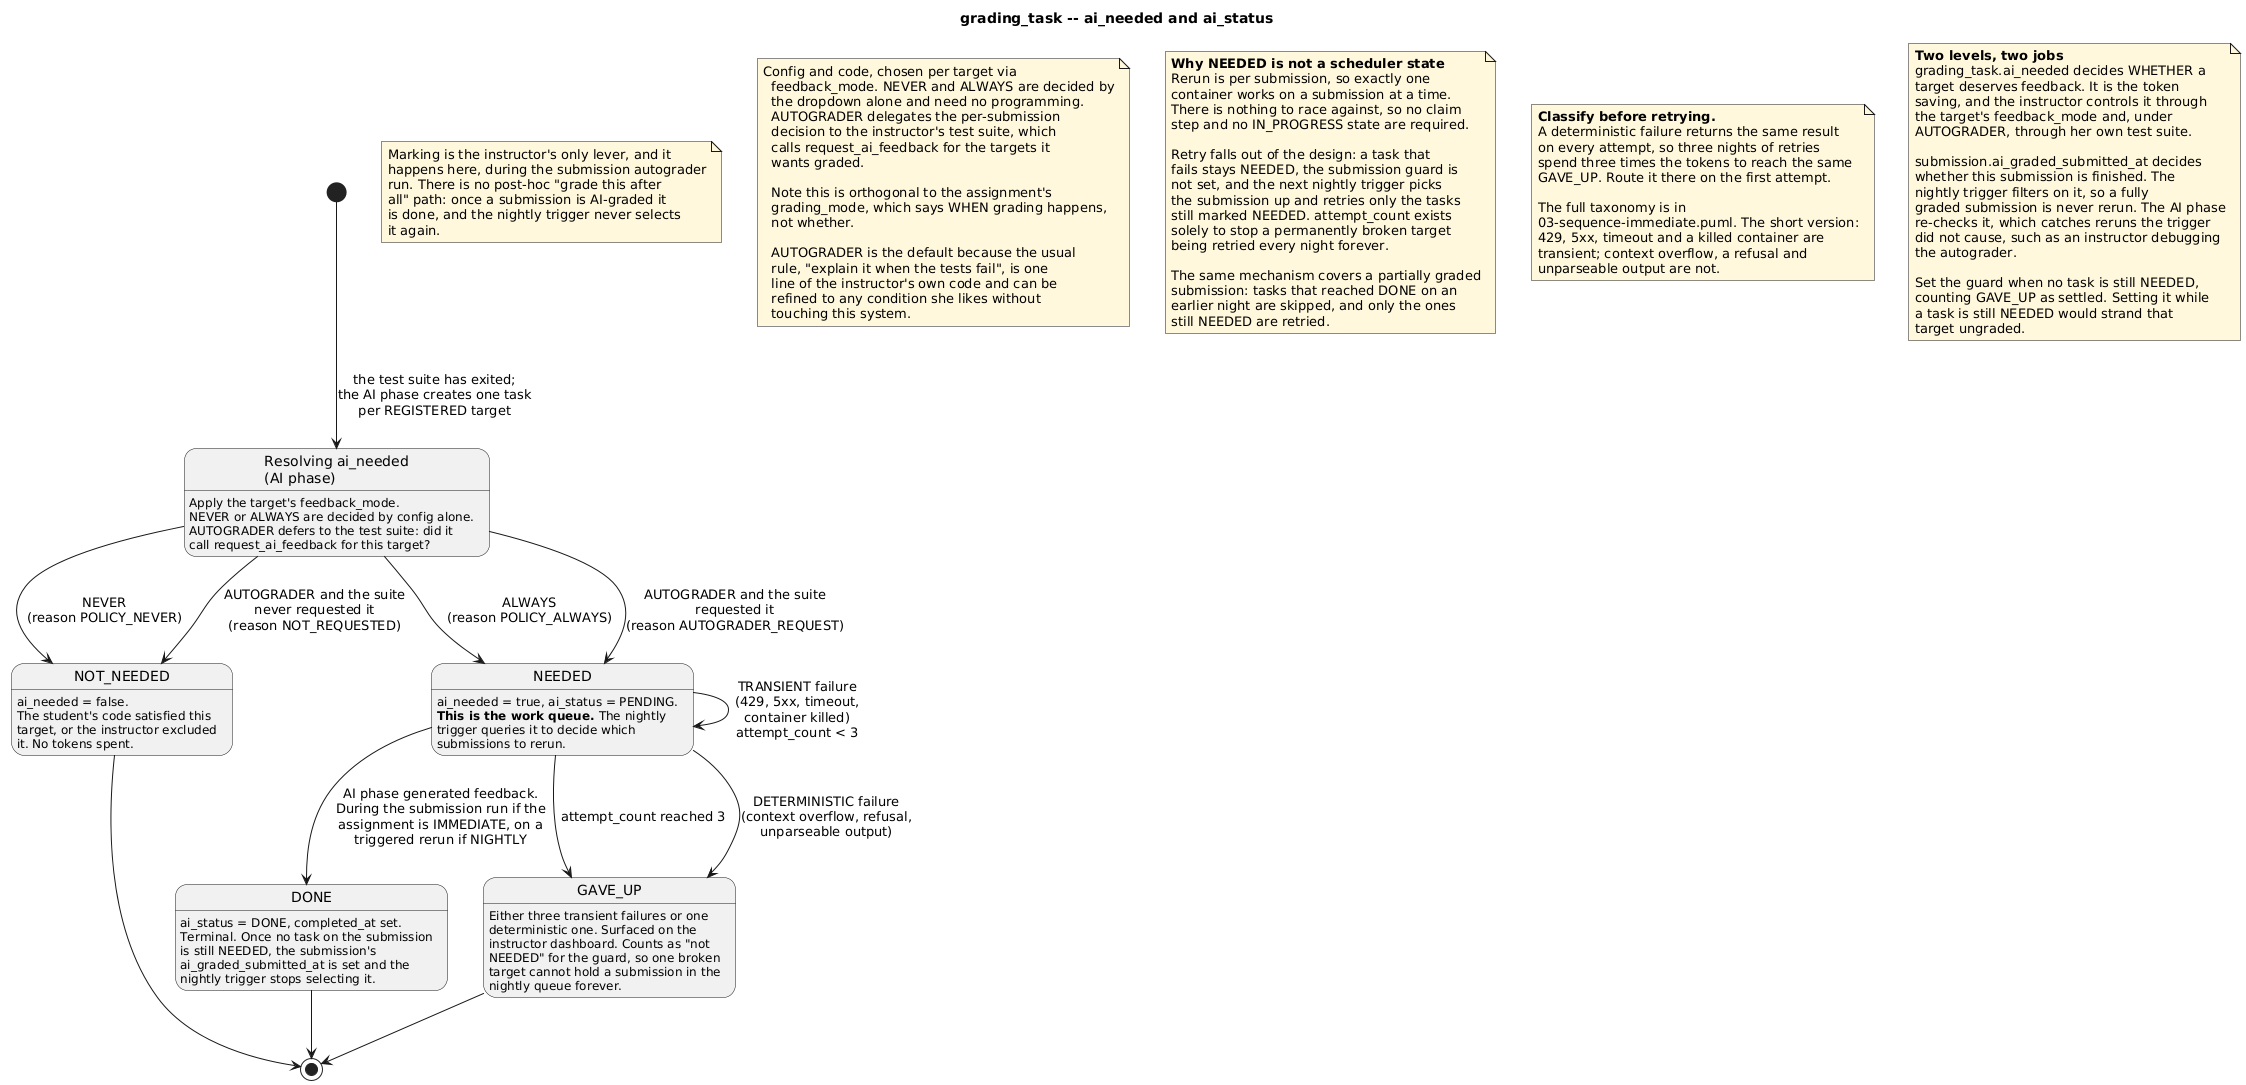

The diagram above was rendered by PlantUML. Its source (embedded in the PNG):
@startuml 06-grading-task-state
' =====================================================================
' grading_task lifecycle
' Traces to: FR-18, FR-29, FR-30, FR-42, NFR-6
'
' One row per (submission, grading target). Two fields:
'   ai_needed  -- does this target need AI feedback at all
'   ai_status  -- has that feedback been produced
'
' ai_needed is the important one. It is set by the submission
' autograder after functional testing, under instructor control, and it
' is what stops the system spending tokens explaining correct code.
' =====================================================================

title grading_task -- ai_needed and ai_status

skinparam shadowing false
skinparam defaultFontName Helvetica

state "Resolving ai_needed\n(AI phase)" as Marking

[*] --> Marking : the test suite has exited;\nthe AI phase creates one task\nper REGISTERED target

Marking : Apply the target's feedback_mode.
Marking : NEVER or ALWAYS are decided by config alone.
Marking : AUTOGRADER defers to the test suite: did it
Marking : call request_ai_feedback for this target?

Marking --> NOT_NEEDED : NEVER\n(reason POLICY_NEVER)
Marking --> NOT_NEEDED : AUTOGRADER and the suite\nnever requested it\n(reason NOT_REQUESTED)
Marking --> NEEDED : ALWAYS\n(reason POLICY_ALWAYS)
Marking --> NEEDED : AUTOGRADER and the suite\nrequested it\n(reason AUTOGRADER_REQUEST)

note as N_NN #FFF8DC
  Marking is the instructor's only lever, and it
  happens here, during the submission autograder
  run. There is no post-hoc "grade this after
  all" path: once a submission is AI-graded it
  is done, and the nightly trigger never selects
  it again.
end note

NOT_NEEDED : ai_needed = false.
NOT_NEEDED : The student's code satisfied this
NOT_NEEDED : target, or the instructor excluded
NOT_NEEDED : it. No tokens spent.

NEEDED : ai_needed = true, ai_status = PENDING.
NEEDED : **This is the work queue.** The nightly
NEEDED : trigger queries it to decide which
NEEDED : submissions to rerun.

NEEDED --> DONE : AI phase generated feedback.\nDuring the submission run if the\nassignment is IMMEDIATE, on a\ntriggered rerun if NIGHTLY
NEEDED --> NEEDED : TRANSIENT failure\n(429, 5xx, timeout,\ncontainer killed)\nattempt_count < 3
NEEDED --> GAVE_UP : attempt_count reached 3
NEEDED --> GAVE_UP : DETERMINISTIC failure\n(context overflow, refusal,\nunparseable output)

DONE : ai_status = DONE, completed_at set.
DONE : Terminal. Once no task on the submission
DONE : is still NEEDED, the submission's
DONE : ai_graded_submitted_at is set and the
DONE : nightly trigger stops selecting it.

GAVE_UP : Either three transient failures or one
GAVE_UP : deterministic one. Surfaced on the
GAVE_UP : instructor dashboard. Counts as "not
GAVE_UP : NEEDED" for the guard, so one broken
GAVE_UP : target cannot hold a submission in the
GAVE_UP : nightly queue forever.

DONE --> [*]
NOT_NEEDED --> [*]
GAVE_UP --> [*]

note as N_MARK #FFF8DC
Config and code, chosen per target via
  feedback_mode. NEVER and ALWAYS are decided by
  the dropdown alone and need no programming.
  AUTOGRADER delegates the per-submission
  decision to the instructor's test suite, which
  calls request_ai_feedback for the targets it
  wants graded.

  Note this is orthogonal to the assignment's
  grading_mode, which says WHEN grading happens,
  not whether.

  AUTOGRADER is the default because the usual
  rule, "explain it when the tests fail", is one
  line of the instructor's own code and can be
  refined to any condition she likes without
  touching this system.
end note

note as N1 #FFF8DC
  **Why NEEDED is not a scheduler state**
  Rerun is per submission, so exactly one
  container works on a submission at a time.
  There is nothing to race against, so no claim
  step and no IN_PROGRESS state are required.

  Retry falls out of the design: a task that
  fails stays NEEDED, the submission guard is
  not set, and the next nightly trigger picks
  the submission up and retries only the tasks
  still marked NEEDED. attempt_count exists
  solely to stop a permanently broken target
  being retried every night forever.

  The same mechanism covers a partially graded
  submission: tasks that reached DONE on an
  earlier night are skipped, and only the ones
  still NEEDED are retried.
end note

note as N_CLASS #FFF8DC
  **Classify before retrying.**
  A deterministic failure returns the same result
  on every attempt, so three nights of retries
  spend three times the tokens to reach the same
  GAVE_UP. Route it there on the first attempt.

  The full taxonomy is in
  03-sequence-immediate.puml. The short version:
  429, 5xx, timeout and a killed container are
  transient; context overflow, a refusal and
  unparseable output are not.
end note

note as N2 #FFF8DC
  **Two levels, two jobs**
  grading_task.ai_needed decides WHETHER a
  target deserves feedback. It is the token
  saving, and the instructor controls it through
  the target's feedback_mode and, under
  AUTOGRADER, through her own test suite.

  submission.ai_graded_submitted_at decides
  whether this submission is finished. The
  nightly trigger filters on it, so a fully
  graded submission is never rerun. The AI phase
  re-checks it, which catches reruns the trigger
  did not cause, such as an instructor debugging
  the autograder.

  Set the guard when no task is still NEEDED,
  counting GAVE_UP as settled. Setting it while
  a task is still NEEDED would strand that
  target ungraded.
end note

@enduml